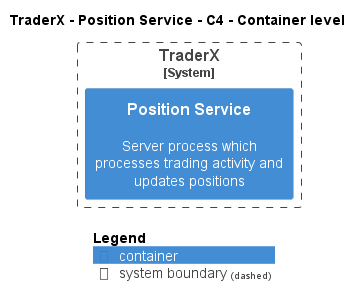

The diagram above was rendered by PlantUML. Its source (embedded in the PNG):
@startuml
!pragma layout smetana
!include ..\..\..\..\.c4s\C4_Container.puml

AddElementTag("state:new", $bgColor=green, $fontColor=#ffffff, $borderColor=green, $shadowing="False")
AddElementTag("state:changed", $bgColor=orange, $fontColor=#ffffff, $borderColor=orange, $shadowing="False")
AddElementTag("state:removed", $bgColor=red, $fontColor=#ffffff, $borderColor=red, $shadowing="False")

AddRelTag("state:new", $textColor=green, $lineColor=green)
AddRelTag("state:changed", $textColor=orange, $lineColor=orange)
AddRelTag("state:removed", $textColor=red, $lineColor=red)

SHOW_PERSON_PORTRAIT()
LAYOUT_TOP_DOWN()

skinparam linetype polyline

title TraderX - Position Service - C4 - Container level


System_Boundary(TraderX.SoftwareSystems.TraderX, "TraderX") {
    Container(TraderX.SoftwareSystems.TraderX.Containers.PositionService, "Position Service", "", "Server process which processes trading activity and updates positions")
}



SHOW_LEGEND()
@enduml